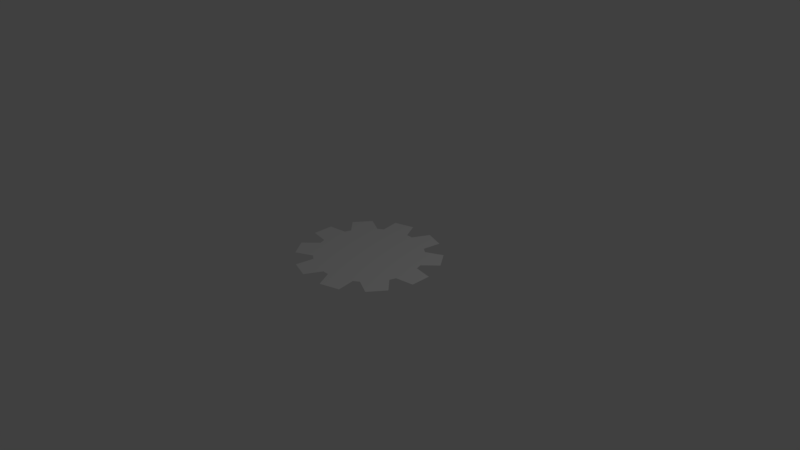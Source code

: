 # Source: gearVerts10.blend  (saved by Blender 2.79.0; exported with 4.5.12 LTS)
import bpy
from mathutils import Matrix  # noqa: F401  (used for matrix-valued properties, if any)

bpy.ops.wm.read_factory_settings(use_empty=True)
scene = bpy.context.scene
scene.name = 'Scene'

# ---- collections
col_collection_1 = bpy.data.collections.new('Collection 1'); scene.collection.children.link(col_collection_1)

# ---- world
world_world = bpy.data.worlds.new('World'); scene.world = world_world
world_world.color = (0.05088, 0.05088, 0.05088)
world_world.use_sun_shadow = False
world_world.sun_shadow_jitter_overblur = 0.0
world_world.cycles.sampling_method = 'MANUAL'

# ---- cameras
cam_camera = bpy.data.cameras.new('Camera')
cam_camera.clip_end = 100.0
cam_camera.lens = 35.0
cam_camera.sensor_width = 32.0
cam_camera.sensor_height = 18.0
cam_camera.ortho_scale = 7.314
cam_camera.dof.focus_distance = 0.0
cam_camera.dof.aperture_fstop = 128.0

# ---- lights
light_lamp = bpy.data.lights.new('Lamp', 'POINT')
light_lamp.transmission_factor = 0.0
light_lamp.cutoff_distance = 30.0
light_lamp.energy = 100.0
light_lamp.shadow_buffer_clip_start = 1.001
light_lamp.shadow_soft_size = 0.1
light_lamp.shadow_maximum_resolution = 0.006
light_lamp.use_absolute_resolution = True

# ---- meshes
me_circle = bpy.data.meshes.new('Circle')
me_circle.from_pydata([(-0.1606, 0.9418, 1.863e-08), (-0.04484, 0.7176, 1.863e-08), (0.04482, 0.7176, 1.863e-08), (-0.4581, 0.5542, 1.863e-08), (-0.9454, 0.1383, 1.863e-08), (-0.8461, 0.4437, 1.863e-08), (-0.6964, 0.1791, 1.863e-08), (-0.8461, -0.4437, 1.863e-08), (-0.6686, -0.2644, 1.863e-08), (-0.4237, -0.8563, 1.863e-08), (-0.4581, -0.5542, 1.863e-08), (0.1606, -0.9418, 1.863e-08), (0.04484, -0.7176, 1.863e-08), (0.4237, -0.8563, 1.863e-08), (0.4581, -0.5542, 1.863e-08), (0.3855, -0.6069, 1.863e-08), (0.9454, -0.1383, 1.863e-08), (0.8461, -0.4437, 1.863e-08), (0.6686, -0.2644, 1.863e-08), (0.8461, 0.4437, 1.863e-08), (0.6963, 0.1791, 1.863e-08), (0.6835, 0.6676, 1.863e-08), (0.3855, 0.6069, 1.863e-08), (0.1606, 0.9418, 1.863e-08), (-0.4237, 0.8563, 1.863e-08), (-0.6835, 0.6676, 1.863e-08), (-0.3855, 0.6069, 1.863e-08), (-0.6686, 0.2644, 1.863e-08), (-0.9454, -0.1383, 1.863e-08), (-0.6964, -0.1791, 1.863e-08), (-0.6835, -0.6676, 1.863e-08), (-0.3855, -0.6069, 1.863e-08), (-0.1606, -0.9418, 1.863e-08), (-0.04484, -0.7176, 1.863e-08), (0.6835, -0.6676, 1.863e-08), (0.6963, -0.1791, 1.863e-08), (0.9454, 0.1383, 1.863e-08), (0.6686, 0.2644, 1.863e-08), (0.4237, 0.8563, 1.863e-08), (0.4581, 0.5542, 1.863e-08)], [], [(25, 3, 26, 24, 0, 1, 2, 23, 38, 22, 39, 21, 19, 37, 20, 36, 16, 35, 18, 17, 34, 14, 15, 13, 11, 12, 33, 32, 9, 31, 10, 30, 7, 8, 29, 28, 4, 6, 27, 5)])
me_circle.use_remesh_preserve_volume = False
me_circle.use_remesh_preserve_attributes = False
me_circle.use_mirror_vertex_groups = False
me_circle.update()

# ---- objects
ob_circle = bpy.data.objects.new('Circle', me_circle)
ob_lamp = bpy.data.objects.new('Lamp', light_lamp)
ob_camera = bpy.data.objects.new('Camera', cam_camera)

# ---- transforms, parenting, visibility, modifiers, constraints
ob_circle.location = (0.0, 0.0, 0.0)
ob_circle.lineart.crease_threshold = 0.0
ob_lamp.location = (4.076, 1.005, 5.904)
ob_lamp.rotation_euler = (0.6503, 0.05522, 1.866)
ob_lamp.lock_rotations_4d = False
ob_lamp.empty_display_type = 'ARROWS'
ob_lamp.color = (0.0, 0.0, 0.0, 0.0)
ob_lamp.lineart.crease_threshold = 0.0
ob_camera.location = (7.481, -6.508, 5.344)
ob_camera.rotation_euler = (1.109, 0.0, 0.8149)
ob_camera.lock_rotations_4d = False
ob_camera.empty_display_type = 'ARROWS'
ob_camera.color = (0.0, 0.0, 0.0, 0.0)
ob_camera.display_type = 'WIRE'
ob_camera.lineart.crease_threshold = 0.0

# ---- collection membership
col_collection_1.objects.link(ob_circle)
col_collection_1.objects.link(ob_lamp)
col_collection_1.objects.link(ob_camera)

# ---- scene / render settings (as saved in the file)
scene.camera = ob_camera
scene.frame_start = 1; scene.frame_end = 250; scene.frame_set(1)
scene.render.engine = 'BLENDER_EEVEE_NEXT'
scene.render.resolution_percentage = 50
scene.render.dither_intensity = 0.0
scene.cycles.use_denoising = False
scene.cycles.samples = 128
scene.cycles.sampling_pattern = 'TABULATED_SOBOL'
scene.cycles.use_adaptive_sampling = False
scene.cycles.use_light_tree = False
scene.cycles.blur_glossy = 0.0
scene.cycles.sample_clamp_indirect = 0.0
scene.view_settings.view_transform = 'Standard'
bpy.context.view_layer.update()
